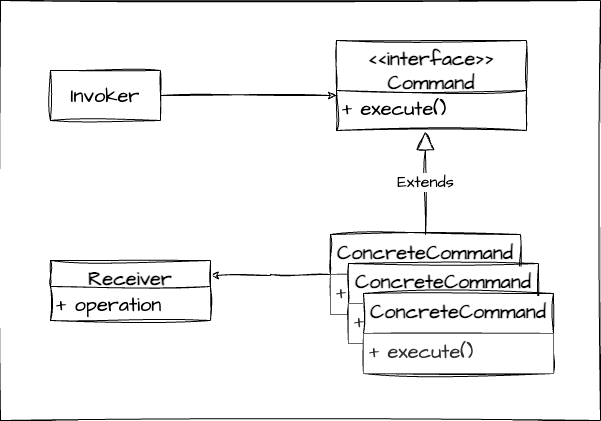

The diagram above was exported from draw.io. Its source (the exported page's mxGraphModel, read from the mxfile embedded in the PNG):
<mxGraphModel dx="954" dy="616" grid="1" gridSize="10" guides="1" tooltips="1" connect="1" arrows="1" fold="1" page="1" pageScale="1" pageWidth="827" pageHeight="1169" math="0" shadow="0">
  <root>
    <mxCell id="0" />
    <mxCell id="1" parent="0" />
    <mxCell id="k9zPDxFDIw2t5GUhBh1D-28" value="" style="rounded=0;whiteSpace=wrap;html=1;sketch=1;hachureGap=4;jiggle=2;curveFitting=1;fontFamily=Architects Daughter;fontSource=https%3A%2F%2Ffonts.googleapis.com%2Fcss%3Ffamily%3DArchitects%2BDaughter;fontSize=20;" vertex="1" parent="1">
      <mxGeometry x="60" y="70" width="600" height="420" as="geometry" />
    </mxCell>
    <mxCell id="k9zPDxFDIw2t5GUhBh1D-26" style="edgeStyle=orthogonalEdgeStyle;rounded=0;sketch=1;hachureGap=4;jiggle=2;curveFitting=1;orthogonalLoop=1;jettySize=auto;html=1;exitX=1;exitY=0.5;exitDx=0;exitDy=0;entryX=0;entryY=0.125;entryDx=0;entryDy=0;entryPerimeter=0;fontFamily=Architects Daughter;fontSource=https%3A%2F%2Ffonts.googleapis.com%2Fcss%3Ffamily%3DArchitects%2BDaughter;fontSize=16;" edge="1" parent="1" source="k9zPDxFDIw2t5GUhBh1D-1" target="k9zPDxFDIw2t5GUhBh1D-6">
      <mxGeometry relative="1" as="geometry" />
    </mxCell>
    <mxCell id="k9zPDxFDIw2t5GUhBh1D-1" value="Invoker" style="html=1;whiteSpace=wrap;sketch=1;hachureGap=4;jiggle=2;curveFitting=1;fontFamily=Architects Daughter;fontSource=https%3A%2F%2Ffonts.googleapis.com%2Fcss%3Ffamily%3DArchitects%2BDaughter;fontSize=20;" vertex="1" parent="1">
      <mxGeometry x="110" y="140" width="110" height="50" as="geometry" />
    </mxCell>
    <mxCell id="k9zPDxFDIw2t5GUhBh1D-3" value="&amp;lt;&amp;lt;interface&amp;gt;&amp;gt;&lt;br&gt;Command" style="swimlane;fontStyle=1;align=center;verticalAlign=top;childLayout=stackLayout;horizontal=1;startSize=50;horizontalStack=0;resizeParent=1;resizeParentMax=0;resizeLast=0;collapsible=1;marginBottom=0;whiteSpace=wrap;html=1;sketch=1;hachureGap=4;jiggle=2;curveFitting=1;fontFamily=Architects Daughter;fontSource=https%3A%2F%2Ffonts.googleapis.com%2Fcss%3Ffamily%3DArchitects%2BDaughter;fontSize=20;" vertex="1" parent="1">
      <mxGeometry x="396" y="110" width="190" height="90" as="geometry" />
    </mxCell>
    <mxCell id="k9zPDxFDIw2t5GUhBh1D-6" value="+ execute()" style="text;strokeColor=none;fillColor=none;align=left;verticalAlign=top;spacingLeft=4;spacingRight=4;overflow=hidden;rotatable=0;points=[[0,0.5],[1,0.5]];portConstraint=eastwest;whiteSpace=wrap;html=1;fontSize=20;fontFamily=Architects Daughter;" vertex="1" parent="k9zPDxFDIw2t5GUhBh1D-3">
      <mxGeometry y="50" width="190" height="40" as="geometry" />
    </mxCell>
    <mxCell id="k9zPDxFDIw2t5GUhBh1D-27" style="edgeStyle=orthogonalEdgeStyle;rounded=0;sketch=1;hachureGap=4;jiggle=2;curveFitting=1;orthogonalLoop=1;jettySize=auto;html=1;exitX=0;exitY=0.5;exitDx=0;exitDy=0;entryX=1;entryY=0.25;entryDx=0;entryDy=0;fontFamily=Architects Daughter;fontSource=https%3A%2F%2Ffonts.googleapis.com%2Fcss%3Ffamily%3DArchitects%2BDaughter;fontSize=16;" edge="1" parent="1" source="k9zPDxFDIw2t5GUhBh1D-7" target="k9zPDxFDIw2t5GUhBh1D-19">
      <mxGeometry relative="1" as="geometry" />
    </mxCell>
    <mxCell id="k9zPDxFDIw2t5GUhBh1D-7" value="ConcreteCommand" style="swimlane;fontStyle=1;align=center;verticalAlign=top;childLayout=stackLayout;horizontal=1;startSize=40;horizontalStack=0;resizeParent=1;resizeParentMax=0;resizeLast=0;collapsible=1;marginBottom=0;whiteSpace=wrap;html=1;sketch=1;hachureGap=4;jiggle=2;curveFitting=1;fontFamily=Architects Daughter;fontSource=https%3A%2F%2Ffonts.googleapis.com%2Fcss%3Ffamily%3DArchitects%2BDaughter;fontSize=20;" vertex="1" parent="1">
      <mxGeometry x="390" y="304" width="190" height="80" as="geometry" />
    </mxCell>
    <mxCell id="k9zPDxFDIw2t5GUhBh1D-8" value="+ execute()" style="text;strokeColor=#666666;fillColor=#FFFFFF;align=left;verticalAlign=top;spacingLeft=4;spacingRight=4;overflow=hidden;rotatable=0;points=[[0,0.5],[1,0.5]];portConstraint=eastwest;whiteSpace=wrap;html=1;fontSize=20;fontFamily=Architects Daughter;fontColor=#333333;" vertex="1" parent="k9zPDxFDIw2t5GUhBh1D-7">
      <mxGeometry y="40" width="190" height="40" as="geometry" />
    </mxCell>
    <mxCell id="k9zPDxFDIw2t5GUhBh1D-15" value="ConcreteCommand" style="swimlane;fontStyle=1;align=center;verticalAlign=top;childLayout=stackLayout;horizontal=1;startSize=40;horizontalStack=0;resizeParent=1;resizeParentMax=0;resizeLast=0;collapsible=1;marginBottom=0;whiteSpace=wrap;html=1;sketch=1;hachureGap=4;jiggle=2;curveFitting=1;fontFamily=Architects Daughter;fontSource=https%3A%2F%2Ffonts.googleapis.com%2Fcss%3Ffamily%3DArchitects%2BDaughter;fontSize=20;" vertex="1" parent="1">
      <mxGeometry x="408" y="333" width="190" height="80" as="geometry" />
    </mxCell>
    <mxCell id="k9zPDxFDIw2t5GUhBh1D-16" value="+ execute()" style="text;strokeColor=#666666;fillColor=#FFFFFF;align=left;verticalAlign=top;spacingLeft=4;spacingRight=4;overflow=hidden;rotatable=0;points=[[0,0.5],[1,0.5]];portConstraint=eastwest;whiteSpace=wrap;html=1;fontSize=20;fontFamily=Architects Daughter;fontColor=#333333;" vertex="1" parent="k9zPDxFDIw2t5GUhBh1D-15">
      <mxGeometry y="40" width="190" height="40" as="geometry" />
    </mxCell>
    <mxCell id="k9zPDxFDIw2t5GUhBh1D-17" value="ConcreteCommand" style="swimlane;fontStyle=1;align=center;verticalAlign=top;childLayout=stackLayout;horizontal=1;startSize=40;horizontalStack=0;resizeParent=1;resizeParentMax=0;resizeLast=0;collapsible=1;marginBottom=0;whiteSpace=wrap;html=1;sketch=1;hachureGap=4;jiggle=2;curveFitting=1;fontFamily=Architects Daughter;fontSource=https%3A%2F%2Ffonts.googleapis.com%2Fcss%3Ffamily%3DArchitects%2BDaughter;fontSize=20;" vertex="1" parent="1">
      <mxGeometry x="423" y="363" width="190" height="80" as="geometry" />
    </mxCell>
    <mxCell id="k9zPDxFDIw2t5GUhBh1D-18" value="+ execute()" style="text;strokeColor=#666666;fillColor=#FFFFFF;align=left;verticalAlign=top;spacingLeft=4;spacingRight=4;overflow=hidden;rotatable=0;points=[[0,0.5],[1,0.5]];portConstraint=eastwest;whiteSpace=wrap;html=1;fontSize=20;fontFamily=Architects Daughter;fontColor=#333333;" vertex="1" parent="k9zPDxFDIw2t5GUhBh1D-17">
      <mxGeometry y="40" width="190" height="40" as="geometry" />
    </mxCell>
    <mxCell id="k9zPDxFDIw2t5GUhBh1D-19" value="Receiver" style="swimlane;fontStyle=1;align=center;verticalAlign=top;childLayout=stackLayout;horizontal=1;startSize=26;horizontalStack=0;resizeParent=1;resizeParentMax=0;resizeLast=0;collapsible=1;marginBottom=0;whiteSpace=wrap;html=1;sketch=1;hachureGap=4;jiggle=2;curveFitting=1;fontFamily=Architects Daughter;fontSource=https%3A%2F%2Ffonts.googleapis.com%2Fcss%3Ffamily%3DArchitects%2BDaughter;fontSize=20;" vertex="1" parent="1">
      <mxGeometry x="110" y="330" width="160" height="60" as="geometry" />
    </mxCell>
    <mxCell id="k9zPDxFDIw2t5GUhBh1D-20" value="+ operation" style="text;strokeColor=none;fillColor=none;align=left;verticalAlign=top;spacingLeft=4;spacingRight=4;overflow=hidden;rotatable=0;points=[[0,0.5],[1,0.5]];portConstraint=eastwest;whiteSpace=wrap;html=1;fontSize=20;fontFamily=Architects Daughter;" vertex="1" parent="k9zPDxFDIw2t5GUhBh1D-19">
      <mxGeometry y="26" width="160" height="34" as="geometry" />
    </mxCell>
    <mxCell id="k9zPDxFDIw2t5GUhBh1D-23" value="Extends" style="endArrow=block;endSize=16;endFill=0;html=1;rounded=0;sketch=1;hachureGap=4;jiggle=2;curveFitting=1;fontFamily=Architects Daughter;fontSource=https%3A%2F%2Ffonts.googleapis.com%2Fcss%3Ffamily%3DArchitects%2BDaughter;fontSize=16;entryX=0.468;entryY=1.025;entryDx=0;entryDy=0;entryPerimeter=0;exitX=0.5;exitY=0;exitDx=0;exitDy=0;" edge="1" parent="1" source="k9zPDxFDIw2t5GUhBh1D-7" target="k9zPDxFDIw2t5GUhBh1D-6">
      <mxGeometry width="160" relative="1" as="geometry">
        <mxPoint x="640" y="170" as="sourcePoint" />
        <mxPoint x="500" y="300" as="targetPoint" />
      </mxGeometry>
    </mxCell>
  </root>
</mxGraphModel>